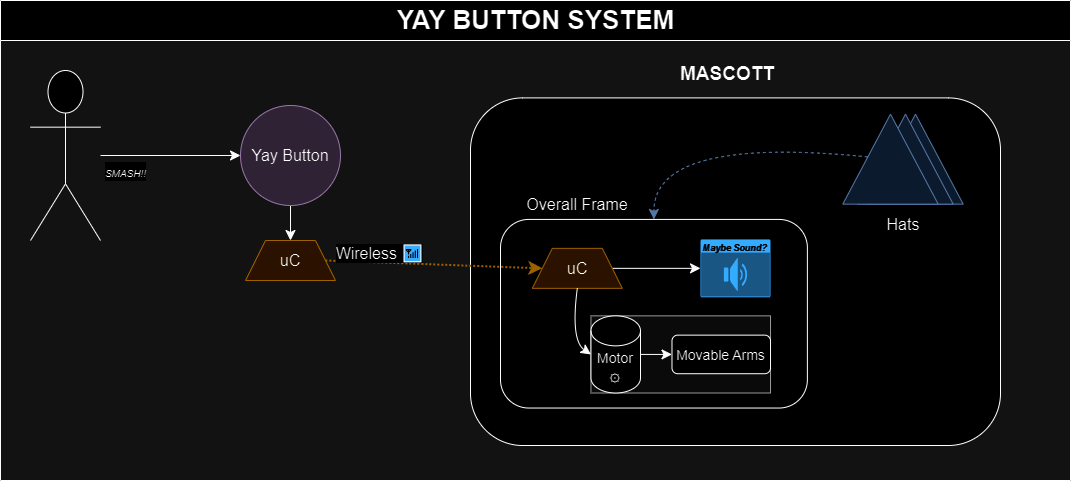

The diagram above was exported from draw.io. Its source (the exported page's mxGraphModel, read from the mxfile embedded in the PNG):
<mxGraphModel dx="1619" dy="2127" grid="1" gridSize="10" guides="1" tooltips="1" connect="1" arrows="1" fold="1" page="1" pageScale="1" pageWidth="827" pageHeight="1169" math="0" shadow="0">
  <root>
    <mxCell id="0" />
    <mxCell id="1" parent="0" />
    <mxCell id="dNxyNK7c78bLwvsdeMH5-11" value="&lt;font style=&quot;font-size: 26px;&quot;&gt;YAY BUTTON SYSTEM&lt;/font&gt;" style="swimlane;html=1;startSize=40;horizontal=1;containerType=tree;glass=0;" parent="1" vertex="1">
      <mxGeometry x="-20" y="110" width="1070" height="480" as="geometry">
        <mxRectangle x="40" y="80" width="170" height="30" as="alternateBounds" />
      </mxGeometry>
    </mxCell>
    <mxCell id="etbVKzwoMp407Bzuv7Fr-43" style="edgeStyle=none;curved=1;rounded=0;orthogonalLoop=1;jettySize=auto;html=1;entryX=0.5;entryY=0;entryDx=0;entryDy=0;fontSize=12;startSize=8;endSize=8;" edge="1" parent="dNxyNK7c78bLwvsdeMH5-11" source="etbVKzwoMp407Bzuv7Fr-1" target="etbVKzwoMp407Bzuv7Fr-41">
      <mxGeometry relative="1" as="geometry" />
    </mxCell>
    <mxCell id="etbVKzwoMp407Bzuv7Fr-1" value="Yay Button" style="ellipse;whiteSpace=wrap;html=1;aspect=fixed;fontSize=16;fillColor=#e1d5e7;strokeColor=#9673a6;" vertex="1" parent="dNxyNK7c78bLwvsdeMH5-11">
      <mxGeometry x="240" y="105" width="100" height="100" as="geometry" />
    </mxCell>
    <mxCell id="etbVKzwoMp407Bzuv7Fr-5" value="" style="group;" vertex="1" connectable="0" parent="dNxyNK7c78bLwvsdeMH5-11">
      <mxGeometry x="470" y="50" width="530" height="395" as="geometry" />
    </mxCell>
    <mxCell id="etbVKzwoMp407Bzuv7Fr-3" value="&lt;font size=&quot;1&quot; style=&quot;&quot;&gt;&lt;b style=&quot;font-size: 19px;&quot;&gt;MASCOTT&lt;/b&gt;&lt;/font&gt;" style="text;html=1;strokeColor=none;fillColor=none;align=center;verticalAlign=middle;whiteSpace=wrap;rounded=0;fontSize=16;" vertex="1" parent="etbVKzwoMp407Bzuv7Fr-5">
      <mxGeometry x="184.45204545454544" width="146.05113636363637" height="47.400000000000006" as="geometry" />
    </mxCell>
    <mxCell id="etbVKzwoMp407Bzuv7Fr-4" value="" style="rounded=1;whiteSpace=wrap;html=1;fontSize=16;" vertex="1" parent="etbVKzwoMp407Bzuv7Fr-5">
      <mxGeometry y="47.400000000000006" width="530.0000000000001" height="347.6" as="geometry" />
    </mxCell>
    <mxCell id="etbVKzwoMp407Bzuv7Fr-12" value="" style="group" vertex="1" connectable="0" parent="etbVKzwoMp407Bzuv7Fr-5">
      <mxGeometry x="30" y="140" width="306.88" height="217.54" as="geometry" />
    </mxCell>
    <mxCell id="etbVKzwoMp407Bzuv7Fr-6" value="" style="rounded=1;whiteSpace=wrap;html=1;fontSize=16;" vertex="1" parent="etbVKzwoMp407Bzuv7Fr-12">
      <mxGeometry y="28.92819148936171" width="306.88" height="188.6118085106383" as="geometry" />
    </mxCell>
    <mxCell id="etbVKzwoMp407Bzuv7Fr-11" value="Overall Frame" style="text;html=1;strokeColor=none;fillColor=none;align=center;verticalAlign=middle;whiteSpace=wrap;rounded=0;fontSize=16;" vertex="1" parent="etbVKzwoMp407Bzuv7Fr-12">
      <mxGeometry x="13.59" width="126.41" height="28.9281914893617" as="geometry" />
    </mxCell>
    <mxCell id="etbVKzwoMp407Bzuv7Fr-20" value="&lt;i style=&quot;font-size: 9px;&quot;&gt;&lt;b&gt;Maybe Sound?&lt;/b&gt;&lt;br&gt;&lt;/i&gt;" style="html=1;whiteSpace=wrap;strokeColor=none;fillColor=#0079D6;labelPosition=center;verticalLabelPosition=middle;verticalAlign=top;align=center;fontSize=12;outlineConnect=0;spacingTop=-6;fontColor=#FFFFFF;sketch=0;shape=mxgraph.sitemap.audio;fillStyle=solid;" vertex="1" parent="etbVKzwoMp407Bzuv7Fr-12">
      <mxGeometry x="200" y="48.9263829787234" width="70" height="57.8563829787234" as="geometry" />
    </mxCell>
    <mxCell id="etbVKzwoMp407Bzuv7Fr-49" style="edgeStyle=none;curved=1;rounded=0;orthogonalLoop=1;jettySize=auto;html=1;exitX=1;exitY=0.5;exitDx=0;exitDy=0;fontSize=12;startSize=8;endSize=8;" edge="1" parent="etbVKzwoMp407Bzuv7Fr-12" source="etbVKzwoMp407Bzuv7Fr-44" target="etbVKzwoMp407Bzuv7Fr-20">
      <mxGeometry relative="1" as="geometry" />
    </mxCell>
    <mxCell id="etbVKzwoMp407Bzuv7Fr-44" value="uC" style="shape=trapezoid;perimeter=trapezoidPerimeter;whiteSpace=wrap;html=1;fixedSize=1;fontSize=16;fillColor=#ffe6cc;strokeColor=#d79b00;" vertex="1" parent="etbVKzwoMp407Bzuv7Fr-12">
      <mxGeometry x="31.800000000000022" y="57.84999999999997" width="90" height="40" as="geometry" />
    </mxCell>
    <mxCell id="etbVKzwoMp407Bzuv7Fr-47" value="" style="group;fillColor=#f5f5f5;fontColor=#333333;strokeColor=#666666;" vertex="1" connectable="0" parent="etbVKzwoMp407Bzuv7Fr-12">
      <mxGeometry x="90.46572475143904" y="125.35549645390074" width="179.53143729286586" height="77.1418439716312" as="geometry" />
    </mxCell>
    <mxCell id="etbVKzwoMp407Bzuv7Fr-15" value="&lt;font style=&quot;font-size: 14px;&quot;&gt;Motor ⚙&lt;/font&gt;" style="shape=cylinder3;whiteSpace=wrap;html=1;boundedLbl=1;backgroundOutline=1;size=15;fontSize=16;" vertex="1" parent="etbVKzwoMp407Bzuv7Fr-47">
      <mxGeometry width="49.53427524856096" height="77.1418439716312" as="geometry" />
    </mxCell>
    <mxCell id="etbVKzwoMp407Bzuv7Fr-7" value="&lt;font style=&quot;font-size: 14px;&quot;&gt;Movable Arms&lt;/font&gt;" style="rounded=1;whiteSpace=wrap;html=1;fontSize=16;" vertex="1" parent="etbVKzwoMp407Bzuv7Fr-47">
      <mxGeometry x="81.02427524856097" y="19.285460992907815" width="98.50716204430489" height="38.5709219858156" as="geometry" />
    </mxCell>
    <mxCell id="etbVKzwoMp407Bzuv7Fr-16" value="" style="edgeStyle=none;curved=1;rounded=0;orthogonalLoop=1;jettySize=auto;html=1;fontSize=12;startSize=8;endSize=8;" edge="1" parent="etbVKzwoMp407Bzuv7Fr-47" source="etbVKzwoMp407Bzuv7Fr-15" target="etbVKzwoMp407Bzuv7Fr-7">
      <mxGeometry relative="1" as="geometry" />
    </mxCell>
    <mxCell id="etbVKzwoMp407Bzuv7Fr-48" style="edgeStyle=none;curved=1;rounded=0;orthogonalLoop=1;jettySize=auto;html=1;exitX=0.5;exitY=1;exitDx=0;exitDy=0;entryX=0;entryY=0.5;entryDx=0;entryDy=0;entryPerimeter=0;fontSize=12;startSize=8;endSize=8;" edge="1" parent="etbVKzwoMp407Bzuv7Fr-12" source="etbVKzwoMp407Bzuv7Fr-44" target="etbVKzwoMp407Bzuv7Fr-15">
      <mxGeometry relative="1" as="geometry">
        <Array as="points">
          <mxPoint x="70" y="150" />
        </Array>
      </mxGeometry>
    </mxCell>
    <mxCell id="etbVKzwoMp407Bzuv7Fr-38" value="" style="group" vertex="1" connectable="0" parent="etbVKzwoMp407Bzuv7Fr-5">
      <mxGeometry x="380" y="55" width="105" height="155" as="geometry" />
    </mxCell>
    <mxCell id="etbVKzwoMp407Bzuv7Fr-36" value="" style="triangle;whiteSpace=wrap;html=1;fontSize=16;rotation=-90;fillColor=#dae8fc;strokeColor=#6c8ebf;" vertex="1" parent="etbVKzwoMp407Bzuv7Fr-38">
      <mxGeometry x="20" y="5.961538461538461" width="90" height="95.38461538461537" as="geometry" />
    </mxCell>
    <mxCell id="etbVKzwoMp407Bzuv7Fr-35" value="" style="triangle;whiteSpace=wrap;html=1;fontSize=16;rotation=-90;fillColor=#dae8fc;strokeColor=#6c8ebf;" vertex="1" parent="etbVKzwoMp407Bzuv7Fr-38">
      <mxGeometry x="10" y="5.961538461538461" width="90" height="95.38461538461537" as="geometry" />
    </mxCell>
    <mxCell id="etbVKzwoMp407Bzuv7Fr-28" value="" style="triangle;whiteSpace=wrap;html=1;fontSize=16;rotation=-90;fillColor=#dae8fc;strokeColor=#6c8ebf;" vertex="1" parent="etbVKzwoMp407Bzuv7Fr-38">
      <mxGeometry x="-5" y="5.961538461538461" width="90" height="95.38461538461537" as="geometry" />
    </mxCell>
    <mxCell id="etbVKzwoMp407Bzuv7Fr-29" value="Hats" style="text;html=1;strokeColor=none;fillColor=none;align=center;verticalAlign=middle;whiteSpace=wrap;rounded=0;fontSize=16;" vertex="1" parent="etbVKzwoMp407Bzuv7Fr-38">
      <mxGeometry x="22.5" y="101.34887049659201" width="60" height="35.76923076923077" as="geometry" />
    </mxCell>
    <mxCell id="etbVKzwoMp407Bzuv7Fr-39" style="edgeStyle=none;curved=1;rounded=0;orthogonalLoop=1;jettySize=auto;html=1;entryX=0.5;entryY=0;entryDx=0;entryDy=0;fontSize=12;startSize=8;endSize=8;dashed=1;fillColor=#dae8fc;strokeColor=#6c8ebf;" edge="1" parent="etbVKzwoMp407Bzuv7Fr-5" source="etbVKzwoMp407Bzuv7Fr-28" target="etbVKzwoMp407Bzuv7Fr-6">
      <mxGeometry relative="1" as="geometry">
        <Array as="points">
          <mxPoint x="183" y="85" />
        </Array>
      </mxGeometry>
    </mxCell>
    <mxCell id="etbVKzwoMp407Bzuv7Fr-22" value="" style="shape=umlActor;verticalLabelPosition=bottom;verticalAlign=top;html=1;outlineConnect=0;fontSize=16;" vertex="1" parent="dNxyNK7c78bLwvsdeMH5-11">
      <mxGeometry x="30" y="70" width="70" height="170" as="geometry" />
    </mxCell>
    <mxCell id="etbVKzwoMp407Bzuv7Fr-23" style="edgeStyle=none;curved=1;rounded=0;orthogonalLoop=1;jettySize=auto;html=1;entryX=0;entryY=0.5;entryDx=0;entryDy=0;fontSize=12;startSize=8;endSize=8;" edge="1" parent="dNxyNK7c78bLwvsdeMH5-11" source="etbVKzwoMp407Bzuv7Fr-22" target="etbVKzwoMp407Bzuv7Fr-1">
      <mxGeometry relative="1" as="geometry" />
    </mxCell>
    <mxCell id="etbVKzwoMp407Bzuv7Fr-24" value="&lt;i&gt;&lt;font style=&quot;font-size: 10px;&quot;&gt;SMASH!!&lt;/font&gt;&lt;/i&gt;" style="edgeLabel;html=1;align=center;verticalAlign=middle;resizable=0;points=[];fontSize=16;" vertex="1" connectable="0" parent="etbVKzwoMp407Bzuv7Fr-23">
      <mxGeometry x="-0.2675" y="3" relative="1" as="geometry">
        <mxPoint x="-26" y="18" as="offset" />
      </mxGeometry>
    </mxCell>
    <mxCell id="etbVKzwoMp407Bzuv7Fr-45" style="edgeStyle=none;curved=1;rounded=0;orthogonalLoop=1;jettySize=auto;html=1;exitX=1;exitY=0.5;exitDx=0;exitDy=0;entryX=0;entryY=0.5;entryDx=0;entryDy=0;fontSize=12;startSize=8;endSize=8;dashed=1;strokeWidth=2;fillColor=#ffe6cc;strokeColor=#d79b00;dashPattern=1 1;" edge="1" parent="dNxyNK7c78bLwvsdeMH5-11" source="etbVKzwoMp407Bzuv7Fr-41" target="etbVKzwoMp407Bzuv7Fr-44">
      <mxGeometry relative="1" as="geometry" />
    </mxCell>
    <mxCell id="etbVKzwoMp407Bzuv7Fr-46" value="Wireless 📶" style="edgeLabel;html=1;align=center;verticalAlign=middle;resizable=0;points=[];fontSize=16;" vertex="1" connectable="0" parent="etbVKzwoMp407Bzuv7Fr-45">
      <mxGeometry x="-0.4552" y="3" relative="1" as="geometry">
        <mxPoint x="-5" y="-7" as="offset" />
      </mxGeometry>
    </mxCell>
    <mxCell id="etbVKzwoMp407Bzuv7Fr-41" value="uC" style="shape=trapezoid;perimeter=trapezoidPerimeter;whiteSpace=wrap;html=1;fixedSize=1;fontSize=16;fillColor=#ffe6cc;strokeColor=#d79b00;" vertex="1" parent="dNxyNK7c78bLwvsdeMH5-11">
      <mxGeometry x="245" y="240" width="90" height="40" as="geometry" />
    </mxCell>
  </root>
</mxGraphModel>